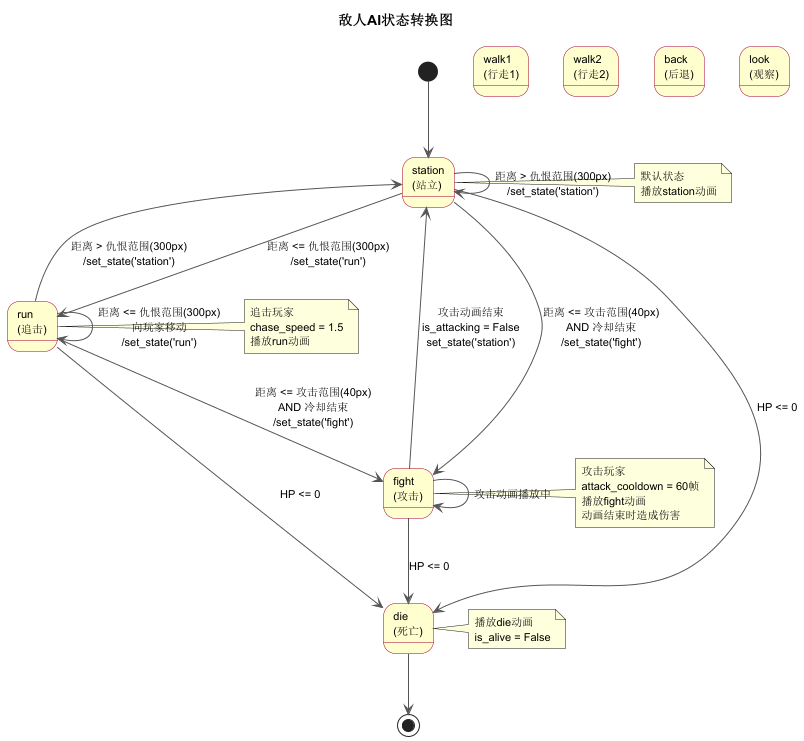

The diagram above was rendered by PlantUML. Its source (embedded in the PNG):
@startuml 敌人AI状态机

skinparam stateFontSize 13
skinparam defaultFontSize 11
skinparam stateBackgroundColor #FEFECE
skinparam stateBorderColor #A80036
skinparam stateDiamondBackgroundColor #E8F5E9
skinparam stateDiamondBorderColor #4CAF50
skinparam arrowColor #555555

title 敌人AI状态转换图

state "station\n(站立)" as Station
state "run\n(追击)" as Run
state "fight\n(攻击)" as Fight
state "die\n(死亡)" as Die
state "walk1\n(行走1)" as Walk1
state "walk2\n(行走2)" as Walk2
state "back\n(后退)" as Back
state "look\n(观察)" as Look

[*] --> Station

Station --> Station : 距离 > 仇恨范围(300px)\n/set_state('station')
Station --> Run : 距离 <= 仇恨范围(300px)\n/set_state('run')
Station --> Fight : 距离 <= 攻击范围(40px)\nAND 冷却结束\n/set_state('fight')

Run --> Run : 距离 <= 仇恨范围(300px)\n向玩家移动\n/set_state('run')
Run --> Station : 距离 > 仇恨范围(300px)\n/set_state('station')
Run --> Fight : 距离 <= 攻击范围(40px)\nAND 冷却结束\n/set_state('fight')

Fight --> Station : 攻击动画结束\nis_attacking = False\nset_state('station')
Fight --> Fight : 攻击动画播放中

Station --> Die : HP <= 0
Run --> Die : HP <= 0
Fight --> Die : HP <= 0

Die --> [*]

note right of Station
    默认状态
    播放station动画
end note

note right of Run
    追击玩家
    chase_speed = 1.5
    播放run动画
end note

note right of Fight
    攻击玩家
    attack_cooldown = 60帧
    播放fight动画
    动画结束时造成伤害
end note

note right of Die
    播放die动画
    is_alive = False
end note

@enduml